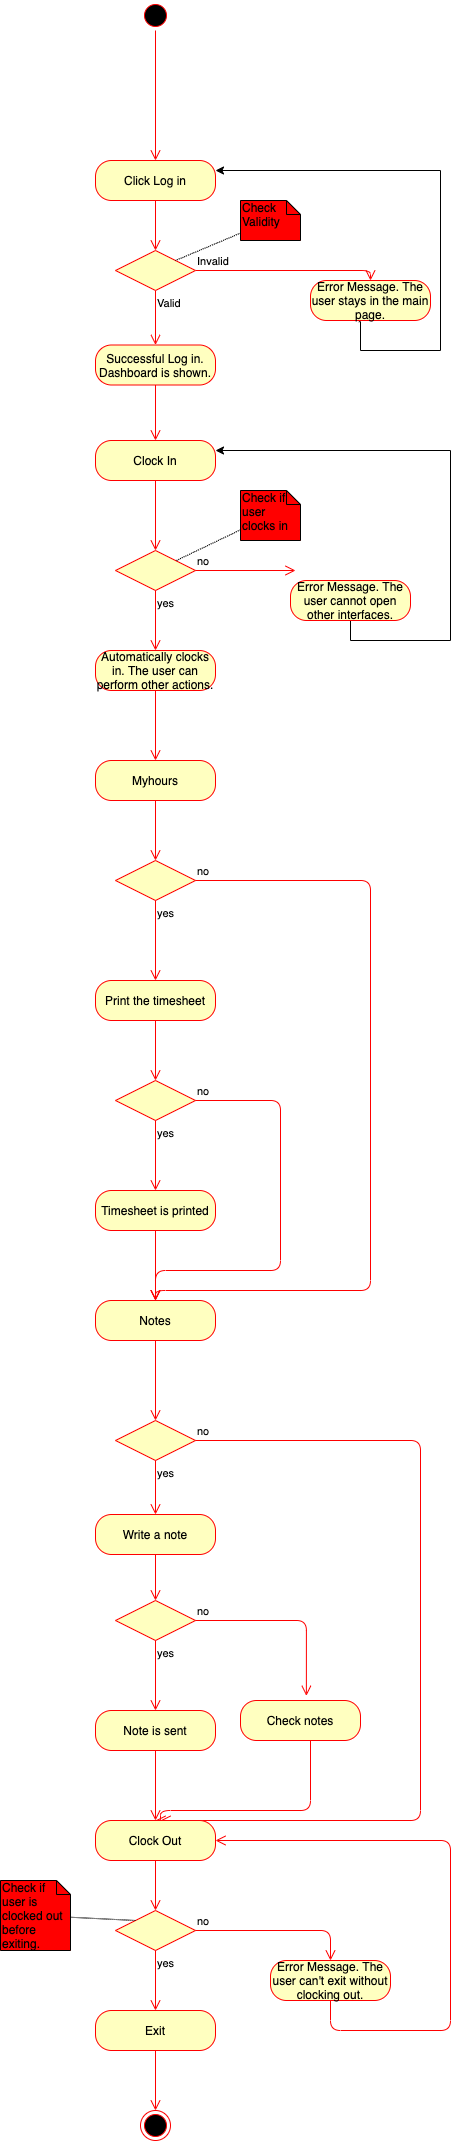

The diagram above was exported from draw.io. Its source (the exported page's mxGraphModel, read from the mxfile embedded in the PNG):
<mxGraphModel dx="786" dy="514" grid="1" gridSize="10" guides="1" tooltips="1" connect="1" arrows="1" fold="1" page="1" pageScale="1" pageWidth="827" pageHeight="1169" math="0" shadow="0">
  <root>
    <mxCell id="0" />
    <mxCell id="1" parent="0" />
    <mxCell id="I0RRrzLK5wwq5WnygX9O-1" value="" style="ellipse;html=1;shape=startState;fillColor=#000000;strokeColor=#ff0000;" parent="1" vertex="1">
      <mxGeometry x="390" y="220" width="30" height="30" as="geometry" />
    </mxCell>
    <mxCell id="I0RRrzLK5wwq5WnygX9O-2" value="" style="edgeStyle=orthogonalEdgeStyle;html=1;verticalAlign=bottom;endArrow=open;endSize=8;strokeColor=#ff0000;entryX=0.5;entryY=0;entryDx=0;entryDy=0;" parent="1" source="I0RRrzLK5wwq5WnygX9O-1" target="I0RRrzLK5wwq5WnygX9O-3" edge="1">
      <mxGeometry relative="1" as="geometry">
        <mxPoint x="405" y="310" as="targetPoint" />
      </mxGeometry>
    </mxCell>
    <mxCell id="I0RRrzLK5wwq5WnygX9O-3" value="Click Log in" style="rounded=1;whiteSpace=wrap;html=1;arcSize=40;fontColor=#000000;fillColor=#ffffc0;strokeColor=#ff0000;" parent="1" vertex="1">
      <mxGeometry x="345" y="380" width="120" height="40" as="geometry" />
    </mxCell>
    <mxCell id="I0RRrzLK5wwq5WnygX9O-4" value="" style="edgeStyle=orthogonalEdgeStyle;html=1;verticalAlign=bottom;endArrow=open;endSize=8;strokeColor=#ff0000;" parent="1" source="I0RRrzLK5wwq5WnygX9O-22" edge="1">
      <mxGeometry relative="1" as="geometry">
        <mxPoint x="405" y="510" as="targetPoint" />
        <Array as="points">
          <mxPoint x="405" y="500" />
          <mxPoint x="405" y="500" />
        </Array>
      </mxGeometry>
    </mxCell>
    <mxCell id="I0RRrzLK5wwq5WnygX9O-9" value="Successful Log in. Dashboard is shown." style="rounded=1;whiteSpace=wrap;html=1;arcSize=40;fontColor=#000000;fillColor=#ffffc0;strokeColor=#ff0000;" parent="1" vertex="1">
      <mxGeometry x="345" y="564.5" width="120" height="40" as="geometry" />
    </mxCell>
    <mxCell id="I0RRrzLK5wwq5WnygX9O-10" value="" style="edgeStyle=orthogonalEdgeStyle;html=1;verticalAlign=bottom;endArrow=open;endSize=8;strokeColor=#ff0000;entryX=0.5;entryY=0;entryDx=0;entryDy=0;" parent="1" source="I0RRrzLK5wwq5WnygX9O-9" target="I0RRrzLK5wwq5WnygX9O-17" edge="1">
      <mxGeometry relative="1" as="geometry">
        <mxPoint x="540" y="630" as="targetPoint" />
        <Array as="points" />
      </mxGeometry>
    </mxCell>
    <mxCell id="I0RRrzLK5wwq5WnygX9O-25" style="edgeStyle=orthogonalEdgeStyle;rounded=0;orthogonalLoop=1;jettySize=auto;html=1;entryX=1;entryY=0.25;entryDx=0;entryDy=0;exitX=0.403;exitY=1.029;exitDx=0;exitDy=0;exitPerimeter=0;" parent="1" source="I0RRrzLK5wwq5WnygX9O-13" target="I0RRrzLK5wwq5WnygX9O-3" edge="1">
      <mxGeometry relative="1" as="geometry">
        <mxPoint x="602" y="600" as="sourcePoint" />
        <Array as="points">
          <mxPoint x="610" y="541" />
          <mxPoint x="610" y="570" />
          <mxPoint x="690" y="570" />
          <mxPoint x="690" y="390" />
        </Array>
      </mxGeometry>
    </mxCell>
    <mxCell id="I0RRrzLK5wwq5WnygX9O-13" value="Error Message. The user stays in the main page." style="rounded=1;whiteSpace=wrap;html=1;arcSize=40;fontColor=#000000;fillColor=#ffffc0;strokeColor=#ff0000;" parent="1" vertex="1">
      <mxGeometry x="560" y="500" width="120" height="40" as="geometry" />
    </mxCell>
    <mxCell id="I0RRrzLK5wwq5WnygX9O-17" value="Clock In" style="rounded=1;whiteSpace=wrap;html=1;arcSize=40;fontColor=#000000;fillColor=#ffffc0;strokeColor=#ff0000;" parent="1" vertex="1">
      <mxGeometry x="345" y="660" width="120" height="40" as="geometry" />
    </mxCell>
    <mxCell id="I0RRrzLK5wwq5WnygX9O-18" value="" style="edgeStyle=orthogonalEdgeStyle;html=1;verticalAlign=bottom;endArrow=open;endSize=8;strokeColor=#ff0000;entryX=0.5;entryY=0;entryDx=0;entryDy=0;" parent="1" source="I0RRrzLK5wwq5WnygX9O-17" target="I0RRrzLK5wwq5WnygX9O-27" edge="1">
      <mxGeometry relative="1" as="geometry">
        <mxPoint x="405" y="760" as="targetPoint" />
        <Array as="points" />
      </mxGeometry>
    </mxCell>
    <mxCell id="I0RRrzLK5wwq5WnygX9O-23" value="Invalid" style="edgeStyle=orthogonalEdgeStyle;html=1;align=left;verticalAlign=bottom;endArrow=open;endSize=8;strokeColor=#ff0000;entryX=0.5;entryY=0;entryDx=0;entryDy=0;" parent="1" source="I0RRrzLK5wwq5WnygX9O-22" target="I0RRrzLK5wwq5WnygX9O-13" edge="1">
      <mxGeometry x="-1" relative="1" as="geometry">
        <mxPoint x="580" y="470" as="targetPoint" />
      </mxGeometry>
    </mxCell>
    <mxCell id="I0RRrzLK5wwq5WnygX9O-24" value="Valid" style="edgeStyle=orthogonalEdgeStyle;html=1;align=left;verticalAlign=top;endArrow=open;endSize=8;strokeColor=#ff0000;entryX=0.5;entryY=0;entryDx=0;entryDy=0;" parent="1" source="I0RRrzLK5wwq5WnygX9O-22" target="I0RRrzLK5wwq5WnygX9O-9" edge="1">
      <mxGeometry x="-1" relative="1" as="geometry">
        <mxPoint x="400" y="610" as="targetPoint" />
      </mxGeometry>
    </mxCell>
    <mxCell id="I0RRrzLK5wwq5WnygX9O-22" value="" style="rhombus;whiteSpace=wrap;html=1;fillColor=#ffffc0;strokeColor=#ff0000;" parent="1" vertex="1">
      <mxGeometry x="365" y="470" width="80" height="40" as="geometry" />
    </mxCell>
    <mxCell id="I0RRrzLK5wwq5WnygX9O-26" value="" style="edgeStyle=orthogonalEdgeStyle;html=1;verticalAlign=bottom;endArrow=open;endSize=8;strokeColor=#ff0000;" parent="1" source="I0RRrzLK5wwq5WnygX9O-3" target="I0RRrzLK5wwq5WnygX9O-22" edge="1">
      <mxGeometry relative="1" as="geometry">
        <mxPoint x="405" y="510" as="targetPoint" />
        <mxPoint x="405" y="420" as="sourcePoint" />
        <Array as="points" />
      </mxGeometry>
    </mxCell>
    <mxCell id="I0RRrzLK5wwq5WnygX9O-27" value="" style="rhombus;whiteSpace=wrap;html=1;fillColor=#ffffc0;strokeColor=#ff0000;" parent="1" vertex="1">
      <mxGeometry x="365" y="770" width="80" height="40" as="geometry" />
    </mxCell>
    <mxCell id="I0RRrzLK5wwq5WnygX9O-28" value="no" style="edgeStyle=orthogonalEdgeStyle;html=1;align=left;verticalAlign=bottom;endArrow=open;endSize=8;strokeColor=#ff0000;" parent="1" source="I0RRrzLK5wwq5WnygX9O-27" edge="1">
      <mxGeometry x="-1" relative="1" as="geometry">
        <mxPoint x="545" y="790" as="targetPoint" />
      </mxGeometry>
    </mxCell>
    <mxCell id="I0RRrzLK5wwq5WnygX9O-29" value="yes" style="edgeStyle=orthogonalEdgeStyle;html=1;align=left;verticalAlign=top;endArrow=open;endSize=8;strokeColor=#ff0000;entryX=0.5;entryY=0;entryDx=0;entryDy=0;" parent="1" source="I0RRrzLK5wwq5WnygX9O-27" target="I0RRrzLK5wwq5WnygX9O-32" edge="1">
      <mxGeometry x="-1" relative="1" as="geometry">
        <mxPoint x="405" y="870" as="targetPoint" />
      </mxGeometry>
    </mxCell>
    <mxCell id="I0RRrzLK5wwq5WnygX9O-31" style="edgeStyle=orthogonalEdgeStyle;rounded=0;orthogonalLoop=1;jettySize=auto;html=1;entryX=1;entryY=0.25;entryDx=0;entryDy=0;" parent="1" source="I0RRrzLK5wwq5WnygX9O-30" target="I0RRrzLK5wwq5WnygX9O-17" edge="1">
      <mxGeometry relative="1" as="geometry">
        <Array as="points">
          <mxPoint x="600" y="860" />
          <mxPoint x="700" y="860" />
          <mxPoint x="700" y="670" />
        </Array>
      </mxGeometry>
    </mxCell>
    <mxCell id="I0RRrzLK5wwq5WnygX9O-30" value="Error Message. The user cannot open other interfaces." style="rounded=1;whiteSpace=wrap;html=1;arcSize=40;fontColor=#000000;fillColor=#ffffc0;strokeColor=#ff0000;" parent="1" vertex="1">
      <mxGeometry x="540" y="800" width="120" height="40" as="geometry" />
    </mxCell>
    <mxCell id="I0RRrzLK5wwq5WnygX9O-32" value="Automatically clocks in. The user can perform other actions." style="rounded=1;whiteSpace=wrap;html=1;arcSize=40;fontColor=#000000;fillColor=#ffffc0;strokeColor=#ff0000;" parent="1" vertex="1">
      <mxGeometry x="345" y="870" width="120" height="40" as="geometry" />
    </mxCell>
    <mxCell id="I0RRrzLK5wwq5WnygX9O-33" value="" style="edgeStyle=orthogonalEdgeStyle;html=1;verticalAlign=bottom;endArrow=open;endSize=8;strokeColor=#ff0000;entryX=0.5;entryY=0;entryDx=0;entryDy=0;" parent="1" source="I0RRrzLK5wwq5WnygX9O-32" target="I0RRrzLK5wwq5WnygX9O-34" edge="1">
      <mxGeometry relative="1" as="geometry">
        <mxPoint x="405" y="1000" as="targetPoint" />
      </mxGeometry>
    </mxCell>
    <mxCell id="I0RRrzLK5wwq5WnygX9O-34" value="Myhours" style="rounded=1;whiteSpace=wrap;html=1;arcSize=40;fontColor=#000000;fillColor=#ffffc0;strokeColor=#ff0000;" parent="1" vertex="1">
      <mxGeometry x="345" y="980" width="120" height="40" as="geometry" />
    </mxCell>
    <mxCell id="I0RRrzLK5wwq5WnygX9O-35" value="" style="edgeStyle=orthogonalEdgeStyle;html=1;verticalAlign=bottom;endArrow=open;endSize=8;strokeColor=#ff0000;entryX=0.5;entryY=0;entryDx=0;entryDy=0;" parent="1" source="I0RRrzLK5wwq5WnygX9O-34" target="I0RRrzLK5wwq5WnygX9O-36" edge="1">
      <mxGeometry relative="1" as="geometry">
        <mxPoint x="405" y="1110" as="targetPoint" />
      </mxGeometry>
    </mxCell>
    <mxCell id="I0RRrzLK5wwq5WnygX9O-36" value="" style="rhombus;whiteSpace=wrap;html=1;fillColor=#ffffc0;strokeColor=#ff0000;" parent="1" vertex="1">
      <mxGeometry x="365" y="1080" width="80" height="40" as="geometry" />
    </mxCell>
    <mxCell id="I0RRrzLK5wwq5WnygX9O-37" value="no" style="edgeStyle=orthogonalEdgeStyle;html=1;align=left;verticalAlign=bottom;endArrow=open;endSize=8;strokeColor=#ff0000;" parent="1" source="I0RRrzLK5wwq5WnygX9O-36" edge="1">
      <mxGeometry x="-1" relative="1" as="geometry">
        <mxPoint x="405" y="1520" as="targetPoint" />
        <Array as="points">
          <mxPoint x="620" y="1100" />
          <mxPoint x="620" y="1510" />
          <mxPoint x="405" y="1510" />
        </Array>
      </mxGeometry>
    </mxCell>
    <mxCell id="I0RRrzLK5wwq5WnygX9O-38" value="yes" style="edgeStyle=orthogonalEdgeStyle;html=1;align=left;verticalAlign=top;endArrow=open;endSize=8;strokeColor=#ff0000;entryX=0.5;entryY=0;entryDx=0;entryDy=0;" parent="1" source="I0RRrzLK5wwq5WnygX9O-36" target="I0RRrzLK5wwq5WnygX9O-39" edge="1">
      <mxGeometry x="-1" relative="1" as="geometry">
        <mxPoint x="405" y="1210" as="targetPoint" />
      </mxGeometry>
    </mxCell>
    <mxCell id="I0RRrzLK5wwq5WnygX9O-39" value="Print the timesheet" style="rounded=1;whiteSpace=wrap;html=1;arcSize=40;fontColor=#000000;fillColor=#ffffc0;strokeColor=#ff0000;" parent="1" vertex="1">
      <mxGeometry x="345" y="1200" width="120" height="40" as="geometry" />
    </mxCell>
    <mxCell id="I0RRrzLK5wwq5WnygX9O-40" value="" style="edgeStyle=orthogonalEdgeStyle;html=1;verticalAlign=bottom;endArrow=open;endSize=8;strokeColor=#ff0000;entryX=0.5;entryY=0;entryDx=0;entryDy=0;" parent="1" source="I0RRrzLK5wwq5WnygX9O-39" target="I0RRrzLK5wwq5WnygX9O-48" edge="1">
      <mxGeometry relative="1" as="geometry">
        <mxPoint x="405" y="1290" as="targetPoint" />
      </mxGeometry>
    </mxCell>
    <mxCell id="I0RRrzLK5wwq5WnygX9O-48" value="" style="rhombus;whiteSpace=wrap;html=1;fillColor=#ffffc0;strokeColor=#ff0000;" parent="1" vertex="1">
      <mxGeometry x="365" y="1300" width="80" height="40" as="geometry" />
    </mxCell>
    <mxCell id="I0RRrzLK5wwq5WnygX9O-49" value="no" style="edgeStyle=orthogonalEdgeStyle;html=1;align=left;verticalAlign=bottom;endArrow=open;endSize=8;strokeColor=#ff0000;entryX=0.5;entryY=0;entryDx=0;entryDy=0;" parent="1" source="I0RRrzLK5wwq5WnygX9O-48" target="I0RRrzLK5wwq5WnygX9O-53" edge="1">
      <mxGeometry x="-1" relative="1" as="geometry">
        <mxPoint x="545" y="1320" as="targetPoint" />
        <Array as="points">
          <mxPoint x="530" y="1320" />
          <mxPoint x="530" y="1490" />
          <mxPoint x="405" y="1490" />
        </Array>
      </mxGeometry>
    </mxCell>
    <mxCell id="I0RRrzLK5wwq5WnygX9O-50" value="yes" style="edgeStyle=orthogonalEdgeStyle;html=1;align=left;verticalAlign=top;endArrow=open;endSize=8;strokeColor=#ff0000;" parent="1" source="I0RRrzLK5wwq5WnygX9O-48" edge="1">
      <mxGeometry x="-1" relative="1" as="geometry">
        <mxPoint x="405" y="1410" as="targetPoint" />
      </mxGeometry>
    </mxCell>
    <mxCell id="I0RRrzLK5wwq5WnygX9O-51" value="Timesheet is printed" style="rounded=1;whiteSpace=wrap;html=1;arcSize=40;fontColor=#000000;fillColor=#ffffc0;strokeColor=#ff0000;" parent="1" vertex="1">
      <mxGeometry x="345" y="1410" width="120" height="40" as="geometry" />
    </mxCell>
    <mxCell id="I0RRrzLK5wwq5WnygX9O-52" value="" style="edgeStyle=orthogonalEdgeStyle;html=1;verticalAlign=bottom;endArrow=open;endSize=8;strokeColor=#ff0000;exitX=0.5;exitY=1;exitDx=0;exitDy=0;entryX=0.5;entryY=0;entryDx=0;entryDy=0;" parent="1" source="I0RRrzLK5wwq5WnygX9O-51" target="I0RRrzLK5wwq5WnygX9O-53" edge="1">
      <mxGeometry relative="1" as="geometry">
        <mxPoint x="405" y="1530" as="targetPoint" />
      </mxGeometry>
    </mxCell>
    <mxCell id="I0RRrzLK5wwq5WnygX9O-53" value="Notes" style="rounded=1;whiteSpace=wrap;html=1;arcSize=40;fontColor=#000000;fillColor=#ffffc0;strokeColor=#ff0000;" parent="1" vertex="1">
      <mxGeometry x="345" y="1520" width="120" height="40" as="geometry" />
    </mxCell>
    <mxCell id="I0RRrzLK5wwq5WnygX9O-54" value="" style="edgeStyle=orthogonalEdgeStyle;html=1;verticalAlign=bottom;endArrow=open;endSize=8;strokeColor=#ff0000;exitX=0.5;exitY=1;exitDx=0;exitDy=0;entryX=0.5;entryY=0;entryDx=0;entryDy=0;" parent="1" source="I0RRrzLK5wwq5WnygX9O-53" target="I0RRrzLK5wwq5WnygX9O-61" edge="1">
      <mxGeometry relative="1" as="geometry">
        <mxPoint x="405" y="1620" as="targetPoint" />
        <Array as="points" />
      </mxGeometry>
    </mxCell>
    <mxCell id="I0RRrzLK5wwq5WnygX9O-61" value="" style="rhombus;whiteSpace=wrap;html=1;fillColor=#ffffc0;strokeColor=#ff0000;" parent="1" vertex="1">
      <mxGeometry x="365" y="1640" width="80" height="40" as="geometry" />
    </mxCell>
    <mxCell id="I0RRrzLK5wwq5WnygX9O-62" value="no" style="edgeStyle=orthogonalEdgeStyle;html=1;align=left;verticalAlign=bottom;endArrow=open;endSize=8;strokeColor=#ff0000;" parent="1" source="I0RRrzLK5wwq5WnygX9O-61" edge="1">
      <mxGeometry x="-1" relative="1" as="geometry">
        <mxPoint x="410" y="2040" as="targetPoint" />
        <Array as="points">
          <mxPoint x="670" y="1660" />
          <mxPoint x="670" y="2040" />
        </Array>
      </mxGeometry>
    </mxCell>
    <mxCell id="I0RRrzLK5wwq5WnygX9O-63" value="yes" style="edgeStyle=orthogonalEdgeStyle;html=1;align=left;verticalAlign=top;endArrow=open;endSize=8;strokeColor=#ff0000;entryX=0.5;entryY=0;entryDx=0;entryDy=0;" parent="1" source="I0RRrzLK5wwq5WnygX9O-61" target="I0RRrzLK5wwq5WnygX9O-65" edge="1">
      <mxGeometry x="-1" relative="1" as="geometry">
        <mxPoint x="405" y="2030" as="targetPoint" />
      </mxGeometry>
    </mxCell>
    <mxCell id="I0RRrzLK5wwq5WnygX9O-65" value="Write a note" style="rounded=1;whiteSpace=wrap;html=1;arcSize=40;fontColor=#000000;fillColor=#ffffc0;strokeColor=#ff0000;" parent="1" vertex="1">
      <mxGeometry x="345" y="1734" width="120" height="40" as="geometry" />
    </mxCell>
    <mxCell id="I0RRrzLK5wwq5WnygX9O-66" value="" style="edgeStyle=orthogonalEdgeStyle;html=1;verticalAlign=bottom;endArrow=open;endSize=8;strokeColor=#ff0000;entryX=0.5;entryY=0;entryDx=0;entryDy=0;" parent="1" source="I0RRrzLK5wwq5WnygX9O-65" target="I0RRrzLK5wwq5WnygX9O-69" edge="1">
      <mxGeometry relative="1" as="geometry">
        <mxPoint x="405" y="2060" as="targetPoint" />
      </mxGeometry>
    </mxCell>
    <mxCell id="I0RRrzLK5wwq5WnygX9O-69" value="" style="rhombus;whiteSpace=wrap;html=1;fillColor=#ffffc0;strokeColor=#ff0000;" parent="1" vertex="1">
      <mxGeometry x="365" y="1820" width="80" height="40" as="geometry" />
    </mxCell>
    <mxCell id="I0RRrzLK5wwq5WnygX9O-70" value="no" style="edgeStyle=orthogonalEdgeStyle;html=1;align=left;verticalAlign=bottom;endArrow=open;endSize=8;strokeColor=#ff0000;entryX=0.549;entryY=-0.117;entryDx=0;entryDy=0;entryPerimeter=0;" parent="1" source="I0RRrzLK5wwq5WnygX9O-69" target="I0RRrzLK5wwq5WnygX9O-74" edge="1">
      <mxGeometry x="-1" relative="1" as="geometry">
        <mxPoint x="545" y="2090" as="targetPoint" />
      </mxGeometry>
    </mxCell>
    <mxCell id="I0RRrzLK5wwq5WnygX9O-71" value="yes" style="edgeStyle=orthogonalEdgeStyle;html=1;align=left;verticalAlign=top;endArrow=open;endSize=8;strokeColor=#ff0000;entryX=0.5;entryY=0;entryDx=0;entryDy=0;" parent="1" source="I0RRrzLK5wwq5WnygX9O-69" target="I0RRrzLK5wwq5WnygX9O-72" edge="1">
      <mxGeometry x="-1" relative="1" as="geometry">
        <mxPoint x="405" y="2170" as="targetPoint" />
      </mxGeometry>
    </mxCell>
    <mxCell id="I0RRrzLK5wwq5WnygX9O-72" value="Note is sent" style="rounded=1;whiteSpace=wrap;html=1;arcSize=40;fontColor=#000000;fillColor=#ffffc0;strokeColor=#ff0000;" parent="1" vertex="1">
      <mxGeometry x="345" y="1930" width="120" height="40" as="geometry" />
    </mxCell>
    <mxCell id="I0RRrzLK5wwq5WnygX9O-73" value="" style="edgeStyle=orthogonalEdgeStyle;html=1;verticalAlign=bottom;endArrow=open;endSize=8;strokeColor=#ff0000;entryX=0.5;entryY=0;entryDx=0;entryDy=0;" parent="1" source="I0RRrzLK5wwq5WnygX9O-72" target="I0RRrzLK5wwq5WnygX9O-76" edge="1">
      <mxGeometry relative="1" as="geometry">
        <mxPoint x="405" y="2280" as="targetPoint" />
      </mxGeometry>
    </mxCell>
    <mxCell id="I0RRrzLK5wwq5WnygX9O-74" value="Check notes" style="rounded=1;whiteSpace=wrap;html=1;arcSize=40;fontColor=#000000;fillColor=#ffffc0;strokeColor=#ff0000;" parent="1" vertex="1">
      <mxGeometry x="490" y="1920" width="120" height="40" as="geometry" />
    </mxCell>
    <mxCell id="I0RRrzLK5wwq5WnygX9O-75" value="" style="edgeStyle=orthogonalEdgeStyle;html=1;verticalAlign=bottom;endArrow=open;endSize=8;strokeColor=#ff0000;entryX=0.5;entryY=0;entryDx=0;entryDy=0;" parent="1" source="I0RRrzLK5wwq5WnygX9O-74" target="I0RRrzLK5wwq5WnygX9O-76" edge="1">
      <mxGeometry relative="1" as="geometry">
        <mxPoint x="410" y="2250" as="targetPoint" />
        <Array as="points">
          <mxPoint x="560" y="2030" />
          <mxPoint x="410" y="2030" />
          <mxPoint x="410" y="2040" />
        </Array>
      </mxGeometry>
    </mxCell>
    <mxCell id="I0RRrzLK5wwq5WnygX9O-76" value="Clock Out" style="rounded=1;whiteSpace=wrap;html=1;arcSize=40;fontColor=#000000;fillColor=#ffffc0;strokeColor=#ff0000;" parent="1" vertex="1">
      <mxGeometry x="345" y="2040" width="120" height="40" as="geometry" />
    </mxCell>
    <mxCell id="I0RRrzLK5wwq5WnygX9O-77" value="" style="edgeStyle=orthogonalEdgeStyle;html=1;verticalAlign=bottom;endArrow=open;endSize=8;strokeColor=#ff0000;entryX=0.5;entryY=0;entryDx=0;entryDy=0;" parent="1" source="I0RRrzLK5wwq5WnygX9O-76" target="I0RRrzLK5wwq5WnygX9O-85" edge="1">
      <mxGeometry relative="1" as="geometry">
        <mxPoint x="405" y="2120" as="targetPoint" />
      </mxGeometry>
    </mxCell>
    <mxCell id="I0RRrzLK5wwq5WnygX9O-85" value="" style="rhombus;whiteSpace=wrap;html=1;fillColor=#ffffc0;strokeColor=#ff0000;" parent="1" vertex="1">
      <mxGeometry x="365" y="2130" width="80" height="40" as="geometry" />
    </mxCell>
    <mxCell id="I0RRrzLK5wwq5WnygX9O-86" value="no" style="edgeStyle=orthogonalEdgeStyle;html=1;align=left;verticalAlign=bottom;endArrow=open;endSize=8;strokeColor=#ff0000;entryX=0.5;entryY=0;entryDx=0;entryDy=0;" parent="1" source="I0RRrzLK5wwq5WnygX9O-85" target="I0RRrzLK5wwq5WnygX9O-88" edge="1">
      <mxGeometry x="-1" relative="1" as="geometry">
        <mxPoint x="545" y="2150" as="targetPoint" />
      </mxGeometry>
    </mxCell>
    <mxCell id="I0RRrzLK5wwq5WnygX9O-87" value="yes" style="edgeStyle=orthogonalEdgeStyle;html=1;align=left;verticalAlign=top;endArrow=open;endSize=8;strokeColor=#ff0000;entryX=0.5;entryY=0;entryDx=0;entryDy=0;" parent="1" source="I0RRrzLK5wwq5WnygX9O-85" target="I0RRrzLK5wwq5WnygX9O-91" edge="1">
      <mxGeometry x="-1" relative="1" as="geometry">
        <mxPoint x="405" y="2240" as="targetPoint" />
      </mxGeometry>
    </mxCell>
    <mxCell id="I0RRrzLK5wwq5WnygX9O-88" value="Error Message. The user can't exit without clocking out." style="rounded=1;whiteSpace=wrap;html=1;arcSize=40;fontColor=#000000;fillColor=#ffffc0;strokeColor=#ff0000;" parent="1" vertex="1">
      <mxGeometry x="520" y="2180" width="120" height="40" as="geometry" />
    </mxCell>
    <mxCell id="I0RRrzLK5wwq5WnygX9O-89" value="" style="edgeStyle=orthogonalEdgeStyle;html=1;verticalAlign=bottom;endArrow=open;endSize=8;strokeColor=#ff0000;entryX=1;entryY=0.5;entryDx=0;entryDy=0;" parent="1" source="I0RRrzLK5wwq5WnygX9O-88" target="I0RRrzLK5wwq5WnygX9O-76" edge="1">
      <mxGeometry relative="1" as="geometry">
        <mxPoint x="580" y="2280" as="targetPoint" />
        <Array as="points">
          <mxPoint x="580" y="2250" />
          <mxPoint x="700" y="2250" />
          <mxPoint x="700" y="2060" />
        </Array>
      </mxGeometry>
    </mxCell>
    <mxCell id="I0RRrzLK5wwq5WnygX9O-90" value="" style="ellipse;html=1;shape=endState;fillColor=#000000;strokeColor=#ff0000;" parent="1" vertex="1">
      <mxGeometry x="390" y="2330" width="30" height="30" as="geometry" />
    </mxCell>
    <mxCell id="I0RRrzLK5wwq5WnygX9O-91" value="Exit" style="rounded=1;whiteSpace=wrap;html=1;arcSize=40;fontColor=#000000;fillColor=#ffffc0;strokeColor=#ff0000;" parent="1" vertex="1">
      <mxGeometry x="345" y="2230" width="120" height="40" as="geometry" />
    </mxCell>
    <mxCell id="I0RRrzLK5wwq5WnygX9O-92" value="" style="edgeStyle=orthogonalEdgeStyle;html=1;verticalAlign=bottom;endArrow=open;endSize=8;strokeColor=#ff0000;" parent="1" source="I0RRrzLK5wwq5WnygX9O-91" edge="1">
      <mxGeometry relative="1" as="geometry">
        <mxPoint x="405" y="2330" as="targetPoint" />
      </mxGeometry>
    </mxCell>
    <mxCell id="TG1e524Kt4PMV_8-o_QR-2" style="rounded=0;orthogonalLoop=1;jettySize=auto;html=1;entryX=1;entryY=0;entryDx=0;entryDy=0;dashed=1;dashPattern=1 1;endArrow=none;endFill=0;" edge="1" parent="1" source="TG1e524Kt4PMV_8-o_QR-1" target="I0RRrzLK5wwq5WnygX9O-22">
      <mxGeometry relative="1" as="geometry" />
    </mxCell>
    <mxCell id="TG1e524Kt4PMV_8-o_QR-1" value="Check Validity" style="shape=note;whiteSpace=wrap;html=1;size=14;verticalAlign=top;align=left;spacingTop=-6;fillColor=#FF0000;" vertex="1" parent="1">
      <mxGeometry x="490" y="420" width="60" height="40" as="geometry" />
    </mxCell>
    <mxCell id="TG1e524Kt4PMV_8-o_QR-4" style="edgeStyle=none;rounded=0;orthogonalLoop=1;jettySize=auto;html=1;dashed=1;dashPattern=1 1;endArrow=none;endFill=0;" edge="1" parent="1" source="TG1e524Kt4PMV_8-o_QR-3" target="I0RRrzLK5wwq5WnygX9O-27">
      <mxGeometry relative="1" as="geometry" />
    </mxCell>
    <mxCell id="TG1e524Kt4PMV_8-o_QR-3" value="Check if user clocks in" style="shape=note;whiteSpace=wrap;html=1;size=14;verticalAlign=top;align=left;spacingTop=-6;fillColor=#FF0000;" vertex="1" parent="1">
      <mxGeometry x="490" y="710" width="60" height="50" as="geometry" />
    </mxCell>
    <mxCell id="TG1e524Kt4PMV_8-o_QR-6" style="edgeStyle=none;rounded=0;orthogonalLoop=1;jettySize=auto;html=1;entryX=0;entryY=0;entryDx=0;entryDy=0;dashed=1;dashPattern=1 1;endArrow=none;endFill=0;" edge="1" parent="1" source="TG1e524Kt4PMV_8-o_QR-5" target="I0RRrzLK5wwq5WnygX9O-85">
      <mxGeometry relative="1" as="geometry" />
    </mxCell>
    <mxCell id="TG1e524Kt4PMV_8-o_QR-5" value="Check if user is clocked out before exiting." style="shape=note;whiteSpace=wrap;html=1;size=14;verticalAlign=top;align=left;spacingTop=-6;fillColor=#FF0000;" vertex="1" parent="1">
      <mxGeometry x="250" y="2100" width="70" height="70" as="geometry" />
    </mxCell>
  </root>
</mxGraphModel>